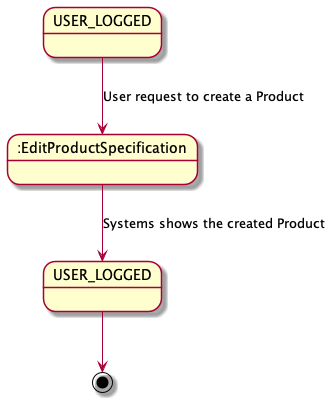

The diagram above was rendered by PlantUML. Its source (embedded in the PNG):
@startuml

state ":EditProductSpecification" as State1
state "USER_LOGGED" as USER_LOGGED_START
state "USER_LOGGED" as USER_LOGGED_END

USER_LOGGED_START --> State1 : User request to create a Product


State1 --> USER_LOGGED_END : Systems shows the created Product
USER_LOGGED_END --> [*]
@enduml